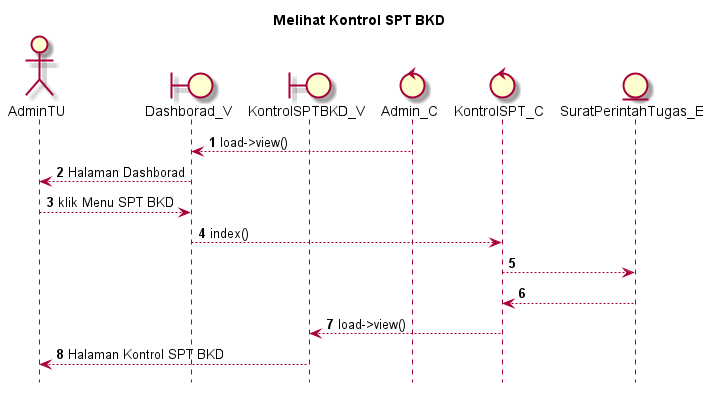

The diagram above was rendered by PlantUML. Its source (embedded in the PNG):
@startuml

autonumber
hide footbox
title Melihat Kontrol SPT BKD

Actor AdminTU
boundary Dashborad_V
boundary KontrolSPTBKD_V
control Admin_C
control KontrolSPT_C
Entity SuratPerintahTugas_E

Admin_C --> Dashborad_V: load->view()
Dashborad_V --> AdminTU: Halaman Dashborad
AdminTU --> Dashborad_V: klik Menu SPT BKD
Dashborad_V --> KontrolSPT_C: index()
KontrolSPT_C --> SuratPerintahTugas_E:
    
    SuratPerintahTugas_E --> KontrolSPT_C:
    KontrolSPT_C --> KontrolSPTBKD_V: load->view()
    KontrolSPTBKD_V --> AdminTU: Halaman Kontrol SPT BKD

@enduml